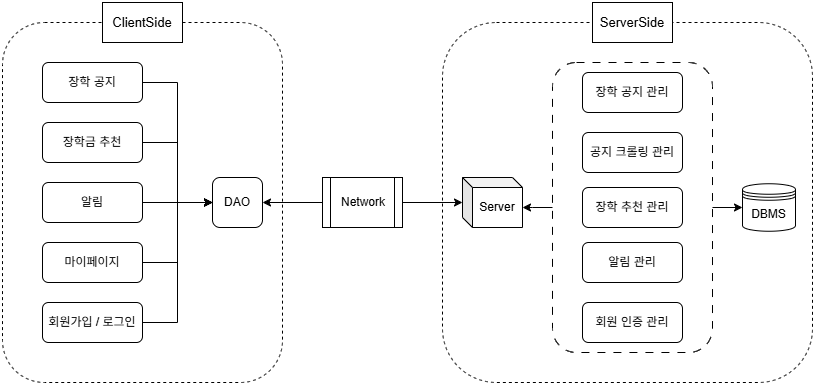

The diagram above was exported from draw.io. Its source (the exported page's mxGraphModel, read from the mxfile embedded in the PNG):
<mxGraphModel dx="1733" dy="1183" grid="1" gridSize="10" guides="1" tooltips="1" connect="1" arrows="1" fold="1" page="1" pageScale="1" pageWidth="827" pageHeight="1169" math="0" shadow="0">
  <root>
    <mxCell id="0" />
    <mxCell id="1" parent="0" />
    <mxCell id="2" value="" style="group" vertex="1" connectable="0" parent="1">
      <mxGeometry x="30" y="660" width="810" height="380" as="geometry" />
    </mxCell>
    <mxCell id="3" value="" style="rounded=1;whiteSpace=wrap;html=1;dashed=1;fillColor=none;container=0;" vertex="1" parent="2">
      <mxGeometry x="440" y="20" width="370" height="360" as="geometry" />
    </mxCell>
    <mxCell id="4" value="" style="rounded=1;whiteSpace=wrap;html=1;fillColor=none;strokeColor=default;dashed=1;dashPattern=8 8;container=0;" vertex="1" parent="2">
      <mxGeometry x="550" y="60" width="160" height="290" as="geometry" />
    </mxCell>
    <mxCell id="5" value="" style="rounded=1;whiteSpace=wrap;html=1;dashed=1;fillColor=none;container=0;" vertex="1" parent="2">
      <mxGeometry y="20" width="280" height="360" as="geometry" />
    </mxCell>
    <mxCell id="6" value="&lt;font style=&quot;font-size: 13px;&quot;&gt;ClientSide&lt;/font&gt;" style="text;html=1;whiteSpace=wrap;strokeColor=default;fillColor=default;align=center;verticalAlign=middle;rounded=0;container=0;" vertex="1" parent="2">
      <mxGeometry x="100" width="80" height="40" as="geometry" />
    </mxCell>
    <mxCell id="7" style="edgeStyle=orthogonalEdgeStyle;rounded=0;orthogonalLoop=1;jettySize=auto;html=1;entryX=0;entryY=0.5;entryDx=0;entryDy=0;" edge="1" parent="2" source="8" target="13">
      <mxGeometry relative="1" as="geometry" />
    </mxCell>
    <mxCell id="8" value="장학금 추천" style="rounded=1;whiteSpace=wrap;html=1;container=0;" vertex="1" parent="2">
      <mxGeometry x="40" y="120" width="100" height="40" as="geometry" />
    </mxCell>
    <mxCell id="9" style="edgeStyle=orthogonalEdgeStyle;rounded=0;orthogonalLoop=1;jettySize=auto;html=1;entryX=0;entryY=0.5;entryDx=0;entryDy=0;" edge="1" parent="2" source="10" target="13">
      <mxGeometry relative="1" as="geometry" />
    </mxCell>
    <mxCell id="10" value="알림" style="rounded=1;whiteSpace=wrap;html=1;container=0;" vertex="1" parent="2">
      <mxGeometry x="40" y="180" width="100" height="40" as="geometry" />
    </mxCell>
    <mxCell id="11" style="edgeStyle=orthogonalEdgeStyle;rounded=0;orthogonalLoop=1;jettySize=auto;html=1;entryX=0;entryY=0.5;entryDx=0;entryDy=0;" edge="1" parent="2" source="12" target="13">
      <mxGeometry relative="1" as="geometry" />
    </mxCell>
    <mxCell id="12" value="마이페이지" style="rounded=1;whiteSpace=wrap;html=1;container=0;" vertex="1" parent="2">
      <mxGeometry x="40" y="240" width="100" height="40" as="geometry" />
    </mxCell>
    <mxCell id="13" value="DAO" style="rounded=1;whiteSpace=wrap;html=1;container=0;" vertex="1" parent="2">
      <mxGeometry x="210" y="175" width="50" height="50" as="geometry" />
    </mxCell>
    <mxCell id="14" style="edgeStyle=orthogonalEdgeStyle;rounded=0;orthogonalLoop=1;jettySize=auto;html=1;entryX=0;entryY=0.5;entryDx=0;entryDy=0;" edge="1" parent="2" source="15" target="13">
      <mxGeometry relative="1" as="geometry" />
    </mxCell>
    <mxCell id="15" value="회원가입 / 로그인" style="rounded=1;whiteSpace=wrap;html=1;container=0;" vertex="1" parent="2">
      <mxGeometry x="40" y="300" width="100" height="40" as="geometry" />
    </mxCell>
    <mxCell id="16" value="&lt;font style=&quot;font-size: 13px;&quot;&gt;ServerSide&lt;/font&gt;" style="text;html=1;whiteSpace=wrap;strokeColor=default;fillColor=default;align=center;verticalAlign=middle;rounded=0;container=0;" vertex="1" parent="2">
      <mxGeometry x="590" width="80" height="40" as="geometry" />
    </mxCell>
    <mxCell id="17" style="edgeStyle=orthogonalEdgeStyle;rounded=0;orthogonalLoop=1;jettySize=auto;html=1;entryX=1;entryY=0.5;entryDx=0;entryDy=0;" edge="1" parent="2" source="19" target="13">
      <mxGeometry relative="1" as="geometry" />
    </mxCell>
    <mxCell id="18" style="edgeStyle=orthogonalEdgeStyle;rounded=0;orthogonalLoop=1;jettySize=auto;html=1;" edge="1" parent="2" source="19" target="20">
      <mxGeometry relative="1" as="geometry" />
    </mxCell>
    <mxCell id="19" value="Network" style="shape=process;whiteSpace=wrap;html=1;backgroundOutline=1;container=0;" vertex="1" parent="2">
      <mxGeometry x="320" y="175" width="80" height="50" as="geometry" />
    </mxCell>
    <mxCell id="20" value="Server" style="shape=cube;whiteSpace=wrap;html=1;boundedLbl=1;backgroundOutline=1;darkOpacity=0.05;darkOpacity2=0.1;size=10;container=0;" vertex="1" parent="2">
      <mxGeometry x="460" y="175" width="60" height="50" as="geometry" />
    </mxCell>
    <mxCell id="21" value="장학 공지 관리" style="rounded=1;whiteSpace=wrap;html=1;container=0;" vertex="1" parent="2">
      <mxGeometry x="580" y="70" width="100" height="40" as="geometry" />
    </mxCell>
    <mxCell id="22" value="공지 크롤링 관리" style="rounded=1;whiteSpace=wrap;html=1;container=0;" vertex="1" parent="2">
      <mxGeometry x="580" y="130" width="100" height="40" as="geometry" />
    </mxCell>
    <mxCell id="23" value="회원 인증 관리" style="rounded=1;whiteSpace=wrap;html=1;container=0;" vertex="1" parent="2">
      <mxGeometry x="580" y="300" width="100" height="40" as="geometry" />
    </mxCell>
    <mxCell id="24" value="장학 추천 관리" style="rounded=1;whiteSpace=wrap;html=1;container=0;" vertex="1" parent="2">
      <mxGeometry x="580" y="185" width="100" height="40" as="geometry" />
    </mxCell>
    <mxCell id="25" value="DBMS" style="shape=datastore;whiteSpace=wrap;html=1;container=0;" vertex="1" parent="2">
      <mxGeometry x="740" y="181.25" width="53" height="47.5" as="geometry" />
    </mxCell>
    <mxCell id="26" value="" style="endArrow=classic;html=1;rounded=0;exitX=1;exitY=0.5;exitDx=0;exitDy=0;entryX=0;entryY=0.5;entryDx=0;entryDy=0;" edge="1" parent="2" source="4" target="25">
      <mxGeometry width="50" height="50" relative="1" as="geometry">
        <mxPoint x="450" y="300" as="sourcePoint" />
        <mxPoint x="500" y="250" as="targetPoint" />
      </mxGeometry>
    </mxCell>
    <mxCell id="27" style="edgeStyle=orthogonalEdgeStyle;rounded=0;orthogonalLoop=1;jettySize=auto;html=1;exitX=0;exitY=0.5;exitDx=0;exitDy=0;entryX=0;entryY=0;entryDx=60;entryDy=30;entryPerimeter=0;" edge="1" parent="2" source="4" target="20">
      <mxGeometry relative="1" as="geometry">
        <Array as="points">
          <mxPoint x="530" y="205" />
          <mxPoint x="530" y="205" />
        </Array>
      </mxGeometry>
    </mxCell>
    <mxCell id="28" value="알림 관리" style="rounded=1;whiteSpace=wrap;html=1;container=0;" vertex="1" parent="2">
      <mxGeometry x="580" y="240" width="100" height="40" as="geometry" />
    </mxCell>
    <mxCell id="29" style="edgeStyle=orthogonalEdgeStyle;rounded=0;orthogonalLoop=1;jettySize=auto;html=1;entryX=0;entryY=0.5;entryDx=0;entryDy=0;" edge="1" parent="2" source="30" target="13">
      <mxGeometry relative="1" as="geometry" />
    </mxCell>
    <mxCell id="30" value="장학 공지" style="rounded=1;whiteSpace=wrap;html=1;container=0;" vertex="1" parent="2">
      <mxGeometry x="40" y="60" width="100" height="40" as="geometry" />
    </mxCell>
  </root>
</mxGraphModel>